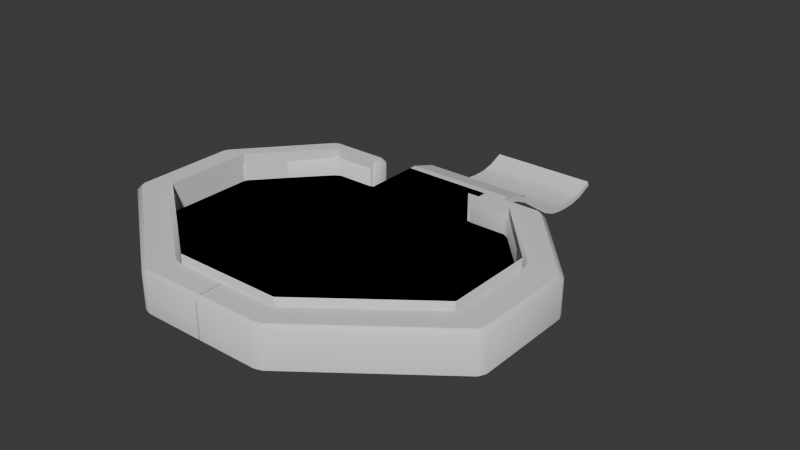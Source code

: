# Source: debugstage.blend  (saved by Blender 4.0.36; exported with 4.5.12 LTS)
import bpy
from mathutils import Matrix  # noqa: F401  (used for matrix-valued properties, if any)

bpy.ops.wm.read_factory_settings(use_empty=True)
scene = bpy.context.scene
scene.name = 'Scene'

# ---- collections
col_collection = bpy.data.collections.new('Collection'); scene.collection.children.link(col_collection)

# ---- materials (node trees are filled in below, after node groups)
mat_material = bpy.data.materials.new('Material')
mat_material.alpha_threshold = 0.0
mat_material.use_transparent_shadow = False
mat_material.roughness = 0.5
mat_material.line_color = (0.0, 0.0, 0.0, 1.0)
mat_material_001 = bpy.data.materials.new('Material.001')
mat_material_001.alpha_threshold = 0.0
mat_material_001.use_transparent_shadow = False
mat_material_001.roughness = 0.5
mat_material_001.line_color = (0.0, 0.0, 0.0, 1.0)

# ---- node groups
ng_auto_smooth = bpy.data.node_groups.new('Auto Smooth', 'GeometryNodeTree')
_s = ng_auto_smooth.interface.new_socket(name='Geometry', in_out='OUTPUT', socket_type='NodeSocketGeometry')
_s = ng_auto_smooth.interface.new_socket(name='Geometry', in_out='INPUT', socket_type='NodeSocketGeometry')
_s = ng_auto_smooth.interface.new_socket(name='Angle', in_out='INPUT', socket_type='NodeSocketFloat')
_s.subtype = 'ANGLE'
_s.min_value = 0.0
_s.max_value = 3.142
ng_auto_smooth.is_modifier = True
_N = ng_auto_smooth.nodes; _L = ng_auto_smooth.links
n0 = _N.new('NodeGroupOutput'); n0.name = 'Group Output'; n0.location = (480, -100)
n1 = _N.new('NodeGroupInput'); n1.name = 'Group Input'; n1.location = (-420, -300)
n2 = _N.new('NodeGroupInput'); n2.name = 'Group Input.001'; n2.location = (-60, -100)
n3 = _N.new('GeometryNodeSetShadeSmooth'); n3.name = 'Set Shade Smooth'; n3.location = (120, -100)
n3.domain = 'EDGE'
n4 = _N.new('GeometryNodeSetShadeSmooth'); n4.name = 'Set Shade Smooth.001'; n4.location = (300, -100)
n5 = _N.new('GeometryNodeInputMeshEdgeAngle'); n5.name = 'Edge Angle'; n5.location = (-420, -220)
n6 = _N.new('GeometryNodeInputEdgeSmooth'); n6.name = 'Is Edge Smooth'; n6.location = (-60, -160)
n7 = _N.new('GeometryNodeInputShadeSmooth'); n7.name = 'Is Face Smooth'; n7.location = (-240, -340)
n8 = _N.new('FunctionNodeBooleanMath'); n8.name = 'Boolean Math'; n8.location = (-60, -220)
n9 = _N.new('FunctionNodeCompare'); n9.name = 'Compare'; n9.location = (-240, -180)
n9.operation = 'LESS_EQUAL'
_L.new(n5.outputs[0], n9.inputs[0])
_L.new(n4.outputs[0], n0.inputs[0])
_L.new(n1.outputs[1], n9.inputs[1])
_L.new(n9.outputs[0], n8.inputs[0])
_L.new(n7.outputs[0], n8.inputs[1])
_L.new(n2.outputs[0], n3.inputs[0])
_L.new(n6.outputs[0], n3.inputs[1])
_L.new(n3.outputs[0], n4.inputs[0])
_L.new(n8.outputs[0], n3.inputs[2])
n0.is_active_output = True

# ---- material node trees
mat_material.use_nodes = True; mat_material.node_tree.nodes.clear()
_N = mat_material.node_tree.nodes; _L = mat_material.node_tree.links
n0 = _N.new('ShaderNodeOutputMaterial'); n0.name = 'Material Output'; n0.location = (300, 300)
n1 = _N.new('ShaderNodeBsdfPrincipled'); n1.name = 'Principled BSDF'; n1.location = (10, 300)
n1.inputs[3].default_value = 1.45
_L.new(n1.outputs[0], n0.inputs[0])
n0.is_active_output = True
mat_material_001.use_nodes = True; mat_material_001.node_tree.nodes.clear()
_N = mat_material_001.node_tree.nodes; _L = mat_material_001.node_tree.links
n0 = _N.new('ShaderNodeOutputMaterial'); n0.name = 'Material Output'; n0.location = (300, 300)
n1 = _N.new('ShaderNodeBsdfPrincipled'); n1.name = 'Principled BSDF'; n1.location = (10, 300)
n1.inputs[3].default_value = 1.45
_L.new(n1.outputs[0], n0.inputs[0])
n0.is_active_output = True

# ---- world
world_world = bpy.data.worlds.new('World'); scene.world = world_world
world_world.use_nodes = True; world_world.node_tree.nodes.clear()
_N = world_world.node_tree.nodes; _L = world_world.node_tree.links
n0 = _N.new('ShaderNodeOutputWorld'); n0.name = 'World Output'; n0.location = (300, 300)
n1 = _N.new('ShaderNodeBackground'); n1.name = 'Background'; n1.location = (10, 300)
n1.inputs[0].default_value = (0.05088, 0.05088, 0.05088, 1.0)
_L.new(n1.outputs[0], n0.inputs[0])
n0.is_active_output = True
world_world.color = (0.05088, 0.05088, 0.05088)
world_world.use_sun_shadow = False
world_world.sun_shadow_jitter_overblur = 0.0

# ---- meshes
me_cube = bpy.data.meshes.new('Cube')
me_cube.from_pydata([(-1.837, 4.327, -0.4111), (-1.836, 4.327, 0.4933), (1.844, 4.327, -0.4111), (1.844, 4.327, 0.4933), (5.257, 2.1, 0.4933), (3.289, 4.327, 0.4933), (3.289, 4.327, -0.4111), (5.257, 2.1, -0.4111), (1.723, -3.425, 0.4933), (5.257, -0.7492, 0.4933), (5.257, -0.7492, -0.4111), (1.723, -3.425, -0.4111), (-3.281, 4.327, 0.4933), (-5.25, 2.1, 0.4933), (-5.25, 2.1, -0.4111), (-3.281, 4.327, -0.4111), (-5.25, -0.7492, 0.4933), (-1.716, -3.425, 0.4933), (-1.716, -3.425, -0.4111), (-5.25, -0.7492, -0.4111), (1.844, 10.55, -1.93), (-1.837, 10.55, -1.93), (1.844, 11.26, -1.618), (-1.837, 11.26, -1.618), (1.844, 9.575, -1.934), (1.844, 8.878, -1.764), (-1.837, 8.878, -1.764), (-1.837, 9.575, -1.934), (-1.837, 6.412, -0.4111), (-1.837, 7.29, -0.6819), (1.844, 7.29, -0.6819), (1.844, 6.412, -0.4111)], [], [(19, 14, 13, 16), (11, 18, 17, 8), (14, 19, 18, 11, 10, 7, 6, 2, 0, 15), (7, 10, 9, 4), (4, 5, 6, 7), (18, 19, 16, 17), (8, 9, 10, 11), (12, 13, 14, 15), (15, 0, 1, 12), (2, 6, 5, 3), (30, 25, 26, 29), (21, 20, 22, 23), (24, 27, 26, 25), (27, 24, 20, 21), (30, 29, 28, 31), (2, 31, 28, 0)])
_uv = me_cube.uv_layers.new(name='UVMap')
_uv.uv.foreach_set('vector', [0.375, 0.08195, 0.375, 0.1681, 0.625, 0.1681, 0.625, 0.08195, 0.375, 0.8319, 0.375, 0.9181, 0.625, 0.9181, 0.625, 0.8319, 0.125, 0.5819, 0.125, 0.6681, 0.2069, 0.75, 0.2931, 0.75, 0.375, 0.6681, 0.375, 0.5819, 0.2931, 0.5, 0.2692, 0.5, 0.2375, 0.5, 0.2069, 0.5, 0.375, 0.5819, 0.375, 0.6681, 0.625, 0.6681, 0.625, 0.5819, 0.625, 0.5819, 0.625, 0.4181, 0.375, 0.4181, 0.375, 0.5819, 0.375, 0.0, 0.375, 0.08195, 0.625, 0.08195, 0.625, 0.0, 0.625, 0.8319, 0.625, 0.6681, 0.375, 0.6681, 0.375, 0.8319, 0.625, 0.3319, 0.625, 0.1681, 0.375, 0.1681, 0.375, 0.3319, 0.375, 0.3319, 0.375, 0.3625, 0.625, 0.3625, 0.625, 0.3319, 0.375, 0.3942, 0.375, 0.4181, 0.625, 0.4181, 0.625, 0.3942, 0.2692, 0.5, 0.2692, 0.5, 0.2375, 0.5, 0.2375, 0.5, 0.2375, 0.5, 0.2692, 0.5, 0.2692, 0.5, 0.2375, 0.5, 0.2692, 0.5, 0.2375, 0.5, 0.2375, 0.5, 0.2692, 0.5, 0.2375, 0.5, 0.2692, 0.5, 0.2692, 0.5, 0.2375, 0.5, 0.2692, 0.5, 0.2375, 0.5, 0.2375, 0.5, 0.2692, 0.5, 0.2692, 0.5, 0.2692, 0.5, 0.2375, 0.5, 0.2375, 0.5])
me_cube.materials.append(mat_material)
me_cube.use_mirror_vertex_groups = False
me_cube.update()
me_cube_001 = bpy.data.meshes.new('Cube.001')
me_cube_001.from_pydata([(-1.837, 4.326, -0.4111), (1.843, 4.326, -0.4111), (3.288, 4.326, -0.4111), (5.256, 2.1, -0.4111), (5.256, -0.7497, -0.4111), (1.722, -3.425, -0.4111), (-5.251, 2.1, -0.4111), (-3.282, 4.326, -0.4111), (-1.716, -3.425, -0.4111), (-5.251, -0.7497, -0.4111), (1.843, 11.26, -1.618), (-1.837, 11.26, -1.618), (1.843, 10.76, -1.837), (1.843, 10.32, -1.931), (-1.837, 10.32, -1.931), (-1.837, 10.76, -1.837), (1.843, 9.806, -1.933), (1.843, 9.351, -1.879), (1.843, 9.102, -1.819), (1.843, 8.687, -1.634), (-1.837, 8.687, -1.634), (-1.837, 9.102, -1.819), (-1.837, 9.351, -1.879), (-1.837, 9.806, -1.933), (-1.837, 6.181, -0.4111), (-1.837, 6.632, -0.4791), (-1.837, 7.069, -0.6139), (-1.837, 7.481, -0.8118), (1.843, 7.481, -0.8118), (1.843, 7.069, -0.6139), (1.843, 6.632, -0.4791), (1.843, 6.181, -0.4111), (-1.837, 4.326, -0.5896), (1.843, 4.326, -0.5896), (3.288, 4.326, -0.5896), (5.256, 2.1, -0.5896), (5.256, -0.7497, -0.5896), (1.722, -3.425, -0.5896), (-5.251, 2.1, -0.5896), (-3.282, 4.326, -0.5896), (-1.716, -3.425, -0.5896), (-5.251, -0.7497, -0.5896), (1.843, 11.33, -1.781), (-1.837, 11.33, -1.781), (1.843, 10.82, -2.007), (1.843, 10.34, -2.108), (-1.837, 10.34, -2.108), (-1.837, 10.82, -2.007), (1.843, 9.796, -2.111), (1.843, 9.319, -2.055), (1.843, 9.044, -1.988), (1.843, 8.6, -1.79), (-1.837, 8.6, -1.79), (-1.837, 9.044, -1.988), (-1.837, 9.319, -2.055), (-1.837, 9.796, -2.111), (-1.837, 6.167, -0.5891), (-1.837, 6.592, -0.6531), (-1.837, 7.004, -0.78), (-1.837, 7.391, -0.9665), (1.843, 7.391, -0.9665), (1.843, 7.004, -0.78), (1.843, 6.592, -0.6531), (1.843, 6.167, -0.5891)], [], [(6, 7, 0, 1, 2, 3, 4, 5, 8, 9), (29, 30, 25, 26), (17, 18, 21, 22), (28, 27, 20, 19), (15, 11, 10, 12), (1, 0, 24, 31), (12, 13, 14, 15), (16, 17, 22, 23), (20, 21, 18, 19), (28, 29, 26, 27), (24, 25, 30, 31), (23, 14, 13, 16), (6, 9, 41, 38), (18, 17, 49, 50), (8, 5, 37, 40), (22, 21, 53, 54), (29, 28, 60, 61), (10, 11, 43, 42), (28, 19, 51, 60), (13, 12, 44, 45), (20, 27, 59, 52), (27, 26, 58, 59), (30, 29, 61, 62), (15, 14, 46, 47), (26, 25, 57, 58), (2, 1, 33, 34), (25, 24, 56, 57), (1, 31, 63, 33), (17, 16, 48, 49), (24, 0, 32, 56), (3, 2, 34, 35), (31, 30, 62, 63), (9, 8, 40, 41), (23, 22, 54, 55), (5, 4, 36, 37), (14, 23, 55, 46), (7, 6, 38, 39), (16, 13, 45, 48), (21, 20, 52, 53), (0, 7, 39, 32), (11, 15, 47, 43), (4, 3, 35, 36), (12, 10, 42, 44), (19, 18, 50, 51)])
me_cube_001.polygons.foreach_set('use_smooth', [True] * 44)
_uv = me_cube_001.uv_layers.new(name='UVMap')
_uv.uv.foreach_set('vector', [0.125, 0.5819, 0.2069, 0.5, 0.2375, 0.5, 0.2692, 0.5, 0.2931, 0.5, 0.375, 0.5819, 0.375, 0.6681, 0.2931, 0.75, 0.2069, 0.75, 0.125, 0.6681, 0.2692, 0.5, 0.2692, 0.5, 0.2375, 0.5, 0.2375, 0.5, 0.2692, 0.5, 0.2692, 0.5, 0.2375, 0.5, 0.2375, 0.5, 0.2692, 0.5, 0.2375, 0.5, 0.2375, 0.5, 0.2692, 0.5, 0.2375, 0.5, 0.2375, 0.5, 0.2692, 0.5, 0.2692, 0.5, 0.2692, 0.5, 0.2375, 0.5, 0.2375, 0.5, 0.2692, 0.5, 0.2692, 0.5, 0.2692, 0.5, 0.2375, 0.5, 0.2375, 0.5, 0.2692, 0.5, 0.2692, 0.5, 0.2375, 0.5, 0.2375, 0.5, 0.2375, 0.5, 0.2375, 0.5, 0.2692, 0.5, 0.2692, 0.5, 0.2692, 0.5, 0.2692, 0.5, 0.2375, 0.5, 0.2375, 0.5, 0.2375, 0.5, 0.2375, 0.5, 0.2692, 0.5, 0.2692, 0.5, 0.2375, 0.5, 0.2375, 0.5, 0.2692, 0.5, 0.2692, 0.5, 0.125, 0.5819, 0.125, 0.6681, 0.125, 0.6681, 0.125, 0.5819, 0.2692, 0.5, 0.2692, 0.5, 0.2692, 0.5, 0.2692, 0.5, 0.2069, 0.75, 0.2931, 0.75, 0.2931, 0.75, 0.2069, 0.75, 0.2375, 0.5, 0.2375, 0.5, 0.2375, 0.5, 0.2375, 0.5, 0.2692, 0.5, 0.2692, 0.5, 0.2692, 0.5, 0.2692, 0.5, 0.2692, 0.5, 0.2375, 0.5, 0.2375, 0.5, 0.2692, 0.5, 0.2692, 0.5, 0.2692, 0.5, 0.2692, 0.5, 0.2692, 0.5, 0.2692, 0.5, 0.2692, 0.5, 0.2692, 0.5, 0.2692, 0.5, 0.2375, 0.5, 0.2375, 0.5, 0.2375, 0.5, 0.2375, 0.5, 0.2375, 0.5, 0.2375, 0.5, 0.2375, 0.5, 0.2375, 0.5, 0.2692, 0.5, 0.2692, 0.5, 0.2692, 0.5, 0.2692, 0.5, 0.2375, 0.5, 0.2375, 0.5, 0.2375, 0.5, 0.2375, 0.5, 0.2375, 0.5, 0.2375, 0.5, 0.2375, 0.5, 0.2375, 0.5, 0.2931, 0.5, 0.2692, 0.5, 0.2692, 0.5, 0.2931, 0.5, 0.2375, 0.5, 0.2375, 0.5, 0.2375, 0.5, 0.2375, 0.5, 0.2692, 0.5, 0.2692, 0.5, 0.2692, 0.5, 0.2692, 0.5, 0.2692, 0.5, 0.2692, 0.5, 0.2692, 0.5, 0.2692, 0.5, 0.2375, 0.5, 0.2375, 0.5, 0.2375, 0.5, 0.2375, 0.5, 0.375, 0.5819, 0.2931, 0.5, 0.2931, 0.5, 0.375, 0.5819, 0.2692, 0.5, 0.2692, 0.5, 0.2692, 0.5, 0.2692, 0.5, 0.125, 0.6681, 0.2069, 0.75, 0.2069, 0.75, 0.125, 0.6681, 0.2375, 0.5, 0.2375, 0.5, 0.2375, 0.5, 0.2375, 0.5, 0.2931, 0.75, 0.375, 0.6681, 0.375, 0.6681, 0.2931, 0.75, 0.2375, 0.5, 0.2375, 0.5, 0.2375, 0.5, 0.2375, 0.5, 0.2069, 0.5, 0.125, 0.5819, 0.125, 0.5819, 0.2069, 0.5, 0.2692, 0.5, 0.2692, 0.5, 0.2692, 0.5, 0.2692, 0.5, 0.2375, 0.5, 0.2375, 0.5, 0.2375, 0.5, 0.2375, 0.5, 0.2375, 0.5, 0.2069, 0.5, 0.2069, 0.5, 0.2375, 0.5, 0.2375, 0.5, 0.2375, 0.5, 0.2375, 0.5, 0.2375, 0.5, 0.375, 0.6681, 0.375, 0.5819, 0.375, 0.5819, 0.375, 0.6681, 0.2692, 0.5, 0.2692, 0.5, 0.2692, 0.5, 0.2692, 0.5, 0.2692, 0.5, 0.2692, 0.5, 0.2692, 0.5, 0.2692, 0.5])
me_cube_001.materials.append(mat_material_001)
me_cube_001.use_mirror_vertex_groups = False
me_cube_001.update()
me_cube_002 = bpy.data.meshes.new('Cube.002')
me_cube_002.from_pydata([(1.959, 4.304, -0.815), (1.84, 4.464, -0.8382), (3.37, 4.184, -0.815), (3.171, 4.304, -0.815), (5.266, 1.999, -0.815), (5.186, 2.208, -0.815), (5.17, -0.8127, -0.815), (5.266, -0.6207, -0.815), (1.6, -3.425, -0.815), (1.815, -3.353, -0.815), (3.887, 5.125, -0.9585), (4.105, 4.993, -0.9585), (1.84, 4.966, -0.8584), (1.955, 5.125, -0.9585), (6.429, 2.196, -0.9585), (6.342, 2.426, -0.9585), (1.969, -4.44, -0.9585), (2.206, -4.361, -0.9585), (6.429, -1.031, -0.9585), (6.324, -1.242, -0.9585), (1.983, 4.512, 0.2962), (1.84, 4.464, 0.1528), (2.031, 4.447, 0.2962), (1.959, 4.304, 0.1528), (5.311, 2.285, 0.2962), (5.186, 2.208, 0.1528), (5.409, 2.025, 0.2962), (5.266, 1.999, 0.1528), (3.211, 4.447, 0.2962), (3.171, 4.304, 0.1528), (3.37, 4.184, 0.1528), (3.462, 4.296, 0.2962), (1.883, -3.481, 0.2962), (1.815, -3.353, 0.1528), (1.624, -3.568, 0.2962), (1.6, -3.425, 0.1528), (5.409, -0.6544, 0.2962), (5.266, -0.6207, 0.1528), (5.17, -0.8127, 0.1528), (5.284, -0.9067, 0.2962), (1.983, 4.92, 0.2962), (1.84, 4.966, 0.1528), (2.028, 4.982, 0.2962), (1.955, 5.125, 0.1528), (4.012, 4.882, 0.2962), (4.105, 4.993, 0.1528), (3.847, 4.982, 0.2962), (3.887, 5.125, 0.1528), (6.286, 2.169, 0.2962), (6.429, 2.196, 0.1528), (6.342, 2.426, 0.1528), (6.217, 2.351, 0.2962), (6.211, -1.148, 0.2962), (6.324, -1.242, 0.1528), (6.286, -0.9977, 0.2962), (6.429, -1.031, 0.1528), (1.946, -4.296, 0.2962), (1.969, -4.44, 0.1528), (2.206, -4.361, 0.1528), (2.138, -4.232, 0.2962), (-0.007013, -3.425, -0.815), (-0.009207, -4.296, 0.2962), (-0.009572, -4.44, -0.9585), (-0.007376, -3.568, 0.2962), (-0.009572, -4.44, 0.1528), (-0.007013, -3.425, 0.1528)], [], [(2, 30, 29, 3), (6, 38, 37, 7), (0, 3, 29, 23), (57, 16, 17, 58), (18, 55, 53, 19), (49, 14, 15, 50), (4, 7, 37, 27), (8, 60, 65, 35), (25, 5, 4, 27), (10, 47, 45, 11), (21, 41, 12, 1), (25, 30, 2, 5), (33, 9, 8, 35), (33, 38, 6, 9), (43, 13, 12, 41), (13, 43, 47, 10), (14, 49, 55, 18), (50, 15, 11, 45), (16, 57, 64, 62), (58, 17, 19, 53), (21, 1, 0, 23), (21, 23, 22, 20), (25, 27, 26, 24), (29, 30, 31, 28), (33, 35, 34, 32), (37, 38, 39, 36), (43, 41, 40, 42), (45, 47, 46, 44), (49, 50, 51, 48), (53, 55, 54, 52), (57, 58, 59, 56), (30, 25, 24, 31), (38, 33, 32, 39), (23, 29, 28, 22), (27, 37, 36, 26), (35, 65, 63, 34), (50, 45, 44, 51), (58, 53, 52, 59), (47, 43, 42, 46), (55, 49, 48, 54), (41, 21, 20, 40), (63, 61, 56, 59, 52, 54, 48, 51, 44, 46, 42, 40, 20, 22, 28, 31, 24, 26, 36, 39, 32, 34), (61, 64, 57, 56)])
me_cube_002.polygons.foreach_set('use_smooth', [True] * 43)
_k = set([(20, 22), (20, 40), (22, 28), (24, 26), (24, 31), (26, 36), (28, 31), (32, 34), (32, 39), (34, 63), (36, 39), (40, 42), (42, 46), (44, 46), (44, 51), (48, 51), (48, 54), (52, 54), (52, 59), (56, 59), (56, 61)])
me_cube_002.attributes.new('sharp_edge', 'BOOLEAN', 'EDGE').data.foreach_set('value', [ (min(e.vertices), max(e.vertices)) in _k for e in me_cube_002.edges])
_uv = me_cube_002.uv_layers.new(name='UVMap')
_uv.uv.foreach_set('vector', [0.408, 0.4246, 0.5683, 0.4246, 0.5683, 0.4161, 0.408, 0.4161, 0.408, 0.6725, 0.5683, 0.6725, 0.5683, 0.6644, 0.408, 0.6644, 0.408, 0.3962, 0.408, 0.4161, 0.5683, 0.4161, 0.5683, 0.3962, 0.5735, 0.8346, 0.4047, 0.8346, 0.4047, 0.828, 0.5735, 0.828, 0.4047, 0.6648, 0.5735, 0.6648, 0.5735, 0.672, 0.4047, 0.672, 0.5735, 0.5852, 0.4047, 0.5852, 0.4047, 0.576, 0.5735, 0.576, 0.408, 0.5856, 0.408, 0.6644, 0.5683, 0.6644, 0.5683, 0.5856, 0.408, 0.8349, 0.408, 0.8751, 0.5683, 0.8751, 0.5683, 0.8349, 0.5683, 0.5754, 0.408, 0.5754, 0.408, 0.5856, 0.5683, 0.5856, 0.4047, 0.4165, 0.5735, 0.4165, 0.5735, 0.424, 0.4047, 0.424, 0.5696, 0.3942, 0.5705, 0.3942, 0.4061, 0.3942, 0.4068, 0.3942, 0.5683, 0.5754, 0.5683, 0.4246, 0.408, 0.4246, 0.408, 0.5754, 0.5683, 0.8275, 0.408, 0.8275, 0.408, 0.8349, 0.5683, 0.8349, 0.5683, 0.8275, 0.5683, 0.6725, 0.408, 0.6725, 0.408, 0.8275, 0.5735, 0.3958, 0.4047, 0.3958, 0.4061, 0.3942, 0.5705, 0.3942, 0.4047, 0.3958, 0.5735, 0.3958, 0.5735, 0.4165, 0.4047, 0.4165, 0.4047, 0.5852, 0.5735, 0.5852, 0.5735, 0.6648, 0.4047, 0.6648, 0.5735, 0.576, 0.4047, 0.576, 0.4047, 0.424, 0.5735, 0.424, 0.4047, 0.8346, 0.5735, 0.8346, 0.5735, 0.8751, 0.4047, 0.8751, 0.5735, 0.828, 0.4047, 0.828, 0.4047, 0.672, 0.5735, 0.672, 0.5696, 0.3942, 0.4068, 0.3942, 0.408, 0.3962, 0.5683, 0.3962, 0.5696, 0.3942, 0.5683, 0.3962, 0.5928, 0.3979, 0.5931, 0.3971, 0.5683, 0.5754, 0.5683, 0.5856, 0.5928, 0.5834, 0.5928, 0.571, 0.5683, 0.4161, 0.5683, 0.4246, 0.5928, 0.4286, 0.593, 0.4188, 0.5683, 0.8275, 0.5683, 0.8349, 0.5928, 0.8164, 0.5928, 0.8229, 0.5683, 0.6644, 0.5683, 0.6725, 0.5928, 0.6761, 0.5928, 0.6659, 0.5735, 0.3958, 0.5705, 0.3942, 0.5942, 0.397, 0.5946, 0.3976, 0.5735, 0.424, 0.5735, 0.4165, 0.5951, 0.421, 0.5951, 0.4271, 0.5735, 0.5852, 0.5735, 0.576, 0.5951, 0.5767, 0.5951, 0.584, 0.5735, 0.672, 0.5735, 0.6648, 0.5952, 0.6661, 0.5952, 0.6713, 0.5735, 0.8346, 0.5735, 0.828, 0.5951, 0.821, 0.5951, 0.8246, 0.5683, 0.4246, 0.5683, 0.5754, 0.5928, 0.571, 0.5928, 0.4286, 0.5683, 0.6725, 0.5683, 0.8275, 0.5928, 0.8229, 0.5928, 0.6761, 0.5683, 0.3962, 0.5683, 0.4161, 0.593, 0.4188, 0.5928, 0.3979, 0.5683, 0.5856, 0.5683, 0.6644, 0.5928, 0.6659, 0.5928, 0.5834, 0.592, 0.8349, 0.592, 0.4169, 0.5928, 0.4708, 0.5928, 0.8164, 0.5735, 0.576, 0.5735, 0.424, 0.5951, 0.4271, 0.5951, 0.5767, 0.5735, 0.828, 0.5735, 0.672, 0.5952, 0.6713, 0.5951, 0.821, 0.5735, 0.4165, 0.5735, 0.3958, 0.5946, 0.3976, 0.5951, 0.421, 0.5735, 0.6648, 0.5735, 0.5852, 0.5951, 0.584, 0.5952, 0.6661, 0.5705, 0.3942, 0.5696, 0.3942, 0.5931, 0.3971, 0.5942, 0.397, 0.5928, 0.4708, 0.5951, 0.7291, 0.5951, 0.8246, 0.5951, 0.821, 0.5952, 0.6713, 0.5952, 0.6661, 0.5951, 0.584, 0.5951, 0.5767, 0.5951, 0.4271, 0.5951, 0.421, 0.5946, 0.3976, 0.5942, 0.397, 0.5931, 0.3971, 0.5928, 0.3979, 0.593, 0.4188, 0.5928, 0.4286, 0.5928, 0.571, 0.5928, 0.5834, 0.5928, 0.6659, 0.5928, 0.6761, 0.5928, 0.8229, 0.5928, 0.8164, 0.5951, 0.7291, 0.5735, 0.8751, 0.5735, 0.8346, 0.5951, 0.8246])
me_cube_002.materials.append(mat_material_001)
me_cube_002.use_mirror_vertex_groups = False
me_cube_002.update()

# ---- objects
ob_stage = bpy.data.objects.new('Stage', me_cube)
ob_ground = bpy.data.objects.new('Ground', me_cube_001)
ob_rim = bpy.data.objects.new('Rim', me_cube_002)

# ---- transforms, parenting, visibility, modifiers, constraints
ob_stage.location = (0.0, 0.0, 0.0)
ob_stage.scale = (0.5398, 0.5398, 0.5398)
ob_stage.lock_rotations_4d = False
ob_stage.empty_display_type = 'ARROWS'
ob_stage.lineart.crease_threshold = 0.0
ob_ground.location = (0.0, 0.0, 0.0)
ob_ground.scale = (0.5398, 0.5398, 0.5398)
ob_ground.lock_rotations_4d = False
ob_ground.empty_display_type = 'ARROWS'
ob_ground.lineart.crease_threshold = 0.0
_m = ob_ground.modifiers.new('Auto Smooth', 'NODES')
_m.node_group = ng_auto_smooth
_gi = [s.identifier for s in ng_auto_smooth.interface.items_tree if s.item_type == 'SOCKET' and s.in_out == 'INPUT']
_m[_gi[1]] = 0.5236  # Angle
ob_rim.location = (0.0, 0.0, 7.451e-09)
ob_rim.scale = (0.5398, 0.5398, 0.5398)
ob_rim.lock_rotations_4d = False
ob_rim.empty_display_type = 'ARROWS'
ob_rim.lineart.crease_threshold = 0.0
_m = ob_rim.modifiers.new('Mirror', 'MIRROR')
_m = ob_rim.modifiers.new('Auto Smooth', 'NODES')
_m.node_group = ng_auto_smooth
_gi = [s.identifier for s in ng_auto_smooth.interface.items_tree if s.item_type == 'SOCKET' and s.in_out == 'INPUT']
_m[_gi[1]] = 3.142  # Angle

# ---- collection membership
col_collection.objects.link(ob_stage)
col_collection.objects.link(ob_ground)
col_collection.objects.link(ob_rim)

# ---- scene / render settings (as saved in the file)
scene.frame_start = 1; scene.frame_end = 250; scene.frame_set(20)
scene.render.engine = 'BLENDER_EEVEE_NEXT'
scene.cycles.sampling_pattern = 'TABULATED_SOBOL'
bpy.context.view_layer.update()

# ---- added for rendering (the .blend has no active camera and no usable light): camera, sun
cam_auto = bpy.data.cameras.new('AutoCamera')
cam_auto.lens = 50.0
cam_auto.sensor_width = 36.0
cam_auto.clip_end = 1000.0
ob_auto_camera = bpy.data.objects.new('AutoCamera', cam_auto)
scene.collection.objects.link(ob_auto_camera)
ob_auto_camera.location = (10.2457, -10.4345, 7.75988)
ob_auto_camera.rotation_euler = (1.09748, -7.21219e-08, 0.694738)
scene.camera = ob_auto_camera
light_auto_sun = bpy.data.lights.new('AutoSun', 'SUN')
light_auto_sun.energy = 3.0
light_auto_sun.angle = 0.0523599
ob_auto_sun = bpy.data.objects.new('AutoSun', light_auto_sun)
scene.collection.objects.link(ob_auto_sun)
ob_auto_sun.rotation_euler = (0.872665, 0.174533, 0.523599)
bpy.context.view_layer.update()
